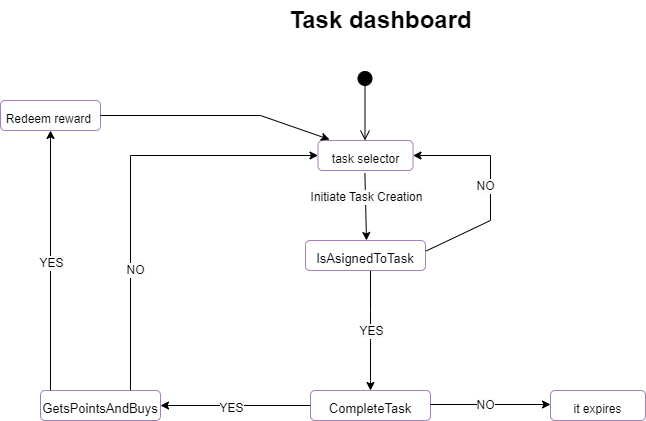

The diagram above was exported from draw.io. Its source (the exported page's mxGraphModel, read from the mxfile embedded in the PNG):
<mxGraphModel dx="1434" dy="1902" grid="1" gridSize="10" guides="1" tooltips="1" connect="1" arrows="1" fold="1" page="1" pageScale="1" pageWidth="850" pageHeight="1100" math="0" shadow="0">
  <root>
    <mxCell id="0" />
    <mxCell id="1" parent="0" />
    <mxCell id="oMiwy8GMyvpBW_35Fccg-7" value="&lt;b&gt;Task dashboard&lt;/b&gt;" style="text;html=1;align=center;verticalAlign=middle;resizable=0;points=[];autosize=1;strokeColor=none;fillColor=none;fontSize=24;" parent="1" vertex="1">
      <mxGeometry x="305" y="-20" width="210" height="40" as="geometry" />
    </mxCell>
    <mxCell id="oMiwy8GMyvpBW_35Fccg-14" value="&lt;font style=&quot;font-size: 12px;&quot;&gt;Redeem reward&amp;nbsp;&lt;/font&gt;" style="rounded=1;whiteSpace=wrap;html=1;shadow=0;strokeColor=#A680B8;fontSize=24;fillColor=#FFFFFF;" parent="1" vertex="1">
      <mxGeometry x="30" y="80" width="100" height="30" as="geometry" />
    </mxCell>
    <mxCell id="oMiwy8GMyvpBW_35Fccg-22" value="" style="endArrow=classic;html=1;rounded=0;fontSize=12;" parent="1" edge="1">
      <mxGeometry x="-1" y="-70" width="50" height="50" relative="1" as="geometry">
        <mxPoint x="400" y="250" as="sourcePoint" />
        <mxPoint x="400" y="370" as="targetPoint" />
        <Array as="points">
          <mxPoint x="400" y="290" />
          <mxPoint x="400" y="320" />
          <mxPoint x="400" y="360" />
        </Array>
        <mxPoint x="65" y="-70" as="offset" />
      </mxGeometry>
    </mxCell>
    <mxCell id="oMiwy8GMyvpBW_35Fccg-55" value="" style="endArrow=classic;html=1;rounded=0;fontSize=12;entryX=1;entryY=0.5;entryDx=0;entryDy=0;" parent="1" target="qxkSkuOcV4pBAv_Qfa_u-8" edge="1">
      <mxGeometry x="-1" y="-82" width="50" height="50" relative="1" as="geometry">
        <mxPoint x="435.5" y="240" as="sourcePoint" />
        <mxPoint x="510" y="120" as="targetPoint" />
        <Array as="points">
          <mxPoint x="520" y="200" />
          <mxPoint x="520" y="135" />
        </Array>
        <mxPoint x="64" y="-79" as="offset" />
      </mxGeometry>
    </mxCell>
    <mxCell id="qxkSkuOcV4pBAv_Qfa_u-1" value="" style="html=1;verticalAlign=bottom;startArrow=circle;startFill=1;endArrow=open;startSize=6;endSize=8;rounded=0;fontSize=24;" parent="1" edge="1">
      <mxGeometry x="-1" y="45" width="80" relative="1" as="geometry">
        <mxPoint x="394.5" y="50" as="sourcePoint" />
        <mxPoint x="394.5" y="120" as="targetPoint" />
        <mxPoint x="-25" y="-40" as="offset" />
      </mxGeometry>
    </mxCell>
    <mxCell id="qxkSkuOcV4pBAv_Qfa_u-3" value="&lt;span style=&quot;background-color: rgb(251, 251, 251);&quot;&gt;YES&lt;/span&gt;" style="edgeLabel;html=1;align=center;verticalAlign=middle;resizable=0;points=[];fontSize=12;" parent="1" vertex="1" connectable="0">
      <mxGeometry x="400" y="310" as="geometry" />
    </mxCell>
    <mxCell id="qxkSkuOcV4pBAv_Qfa_u-6" value="&lt;font style=&quot;font-size: 13px;&quot;&gt;IsAsignedToTask&lt;/font&gt;" style="rounded=1;whiteSpace=wrap;html=1;shadow=0;strokeColor=#A680B8;fontSize=24;fillColor=#FFFFFF;" parent="1" vertex="1">
      <mxGeometry x="335" y="220" width="120" height="30" as="geometry" />
    </mxCell>
    <mxCell id="qxkSkuOcV4pBAv_Qfa_u-7" value="&lt;span style=&quot;background-color: rgb(251, 251, 251);&quot;&gt;NO&lt;/span&gt;" style="edgeLabel;html=1;align=center;verticalAlign=middle;resizable=0;points=[];fontSize=12;" parent="1" vertex="1" connectable="0">
      <mxGeometry x="515" y="170" as="geometry">
        <mxPoint x="-1" y="-5" as="offset" />
      </mxGeometry>
    </mxCell>
    <mxCell id="qxkSkuOcV4pBAv_Qfa_u-8" value="&lt;font style=&quot;font-size: 12px;&quot;&gt;task selector&lt;/font&gt;" style="rounded=1;whiteSpace=wrap;html=1;shadow=0;strokeColor=#A680B8;fontSize=24;fillColor=#FFFFFF;" parent="1" vertex="1">
      <mxGeometry x="347.5" y="120" width="95" height="30" as="geometry" />
    </mxCell>
    <mxCell id="qxkSkuOcV4pBAv_Qfa_u-24" value="" style="endArrow=classic;html=1;rounded=0;fontSize=12;exitX=0.5;exitY=1;exitDx=0;exitDy=0;" parent="1" edge="1">
      <mxGeometry width="50" height="50" relative="1" as="geometry">
        <mxPoint x="394.4" y="152.5" as="sourcePoint" />
        <mxPoint x="396" y="220" as="targetPoint" />
      </mxGeometry>
    </mxCell>
    <mxCell id="qxkSkuOcV4pBAv_Qfa_u-25" value="&lt;span style=&quot;background-color: rgb(251, 251, 251);&quot;&gt;Initiate Task Creation&lt;/span&gt;" style="edgeLabel;html=1;align=center;verticalAlign=middle;resizable=0;points=[];fontSize=12;" parent="qxkSkuOcV4pBAv_Qfa_u-24" vertex="1" connectable="0">
      <mxGeometry x="-0.2795" y="1" relative="1" as="geometry">
        <mxPoint as="offset" />
      </mxGeometry>
    </mxCell>
    <mxCell id="qxkSkuOcV4pBAv_Qfa_u-28" value="&lt;font style=&quot;font-size: 13px;&quot;&gt;CompleteTask&lt;/font&gt;" style="rounded=1;whiteSpace=wrap;html=1;shadow=0;strokeColor=#A680B8;fontSize=24;fillColor=#FFFFFF;" parent="1" vertex="1">
      <mxGeometry x="340" y="370" width="120" height="30" as="geometry" />
    </mxCell>
    <mxCell id="qxkSkuOcV4pBAv_Qfa_u-29" value="" style="endArrow=classic;html=1;rounded=0;fontSize=12;exitX=0;exitY=0.5;exitDx=0;exitDy=0;entryX=1;entryY=0.5;entryDx=0;entryDy=0;" parent="1" source="qxkSkuOcV4pBAv_Qfa_u-28" target="qxkSkuOcV4pBAv_Qfa_u-37" edge="1">
      <mxGeometry x="-0.5674" y="-90" width="50" height="50" relative="1" as="geometry">
        <mxPoint x="270" y="317.5" as="sourcePoint" />
        <mxPoint x="271.1999999999998" y="452.5" as="targetPoint" />
        <mxPoint as="offset" />
      </mxGeometry>
    </mxCell>
    <mxCell id="qxkSkuOcV4pBAv_Qfa_u-31" value="" style="endArrow=classic;html=1;rounded=0;fontSize=12;exitX=0.5;exitY=1;exitDx=0;exitDy=0;" parent="1" edge="1">
      <mxGeometry width="50" height="50" relative="1" as="geometry">
        <mxPoint x="460" y="384" as="sourcePoint" />
        <mxPoint x="580" y="384" as="targetPoint" />
      </mxGeometry>
    </mxCell>
    <mxCell id="qxkSkuOcV4pBAv_Qfa_u-33" value="&lt;span style=&quot;background-color: rgb(251, 251, 251);&quot;&gt;NO&lt;/span&gt;" style="edgeLabel;html=1;align=center;verticalAlign=middle;resizable=0;points=[];fontSize=12;" parent="1" vertex="1" connectable="0">
      <mxGeometry x="550" y="385" as="geometry">
        <mxPoint x="-36" y="-1" as="offset" />
      </mxGeometry>
    </mxCell>
    <mxCell id="qxkSkuOcV4pBAv_Qfa_u-34" value="&lt;font style=&quot;font-size: 12px;&quot;&gt;it expires&lt;/font&gt;" style="rounded=1;whiteSpace=wrap;html=1;shadow=0;strokeColor=#A680B8;fontSize=24;fillColor=#FFFFFF;" parent="1" vertex="1">
      <mxGeometry x="580" y="370" width="95" height="30" as="geometry" />
    </mxCell>
    <mxCell id="qxkSkuOcV4pBAv_Qfa_u-36" value="&lt;span style=&quot;background-color: rgb(251, 251, 251);&quot;&gt;YES&lt;/span&gt;" style="edgeLabel;html=1;align=center;verticalAlign=middle;resizable=0;points=[];fontSize=12;" parent="1" vertex="1" connectable="0">
      <mxGeometry x="190" y="380" as="geometry">
        <mxPoint x="70" y="7" as="offset" />
      </mxGeometry>
    </mxCell>
    <mxCell id="qxkSkuOcV4pBAv_Qfa_u-38" style="edgeStyle=orthogonalEdgeStyle;rounded=0;orthogonalLoop=1;jettySize=auto;html=1;exitX=0.25;exitY=0;exitDx=0;exitDy=0;fontSize=13;entryX=0.5;entryY=1;entryDx=0;entryDy=0;" parent="1" source="qxkSkuOcV4pBAv_Qfa_u-37" target="oMiwy8GMyvpBW_35Fccg-14" edge="1">
      <mxGeometry relative="1" as="geometry">
        <mxPoint x="100" y="230" as="targetPoint" />
        <Array as="points">
          <mxPoint x="80" y="370" />
        </Array>
      </mxGeometry>
    </mxCell>
    <mxCell id="qxkSkuOcV4pBAv_Qfa_u-39" style="edgeStyle=orthogonalEdgeStyle;rounded=0;orthogonalLoop=1;jettySize=auto;html=1;exitX=0.75;exitY=0;exitDx=0;exitDy=0;fontSize=13;entryX=0;entryY=0.5;entryDx=0;entryDy=0;" parent="1" source="qxkSkuOcV4pBAv_Qfa_u-37" target="qxkSkuOcV4pBAv_Qfa_u-8" edge="1">
      <mxGeometry relative="1" as="geometry">
        <mxPoint x="290" y="130" as="targetPoint" />
        <Array as="points">
          <mxPoint x="160" y="135" />
        </Array>
      </mxGeometry>
    </mxCell>
    <mxCell id="qxkSkuOcV4pBAv_Qfa_u-37" value="&lt;font style=&quot;font-size: 13px;&quot;&gt;GetsPointsAndBuys&lt;/font&gt;" style="rounded=1;whiteSpace=wrap;html=1;shadow=0;strokeColor=#A680B8;fontSize=24;fillColor=#FFFFFF;" parent="1" vertex="1">
      <mxGeometry x="70" y="370" width="120" height="30" as="geometry" />
    </mxCell>
    <mxCell id="qxkSkuOcV4pBAv_Qfa_u-40" value="&lt;span style=&quot;background-color: rgb(251, 251, 251);&quot;&gt;NO&lt;/span&gt;" style="edgeLabel;html=1;align=center;verticalAlign=middle;resizable=0;points=[];fontSize=12;" parent="1" vertex="1" connectable="0">
      <mxGeometry x="200" y="250" as="geometry">
        <mxPoint x="-36" y="-1" as="offset" />
      </mxGeometry>
    </mxCell>
    <mxCell id="qxkSkuOcV4pBAv_Qfa_u-41" value="" style="endArrow=classic;html=1;rounded=0;fontSize=12;exitX=1;exitY=0.5;exitDx=0;exitDy=0;entryX=0.121;entryY=-0.033;entryDx=0;entryDy=0;entryPerimeter=0;" parent="1" source="oMiwy8GMyvpBW_35Fccg-14" target="qxkSkuOcV4pBAv_Qfa_u-8" edge="1">
      <mxGeometry width="50" height="50" relative="1" as="geometry">
        <mxPoint x="180" y="100" as="sourcePoint" />
        <mxPoint x="360" y="90" as="targetPoint" />
        <Array as="points">
          <mxPoint x="290" y="95" />
        </Array>
      </mxGeometry>
    </mxCell>
    <mxCell id="qxkSkuOcV4pBAv_Qfa_u-42" value="&lt;span style=&quot;background-color: rgb(251, 251, 251);&quot;&gt;YES&lt;/span&gt;" style="edgeLabel;html=1;align=center;verticalAlign=middle;resizable=0;points=[];fontSize=12;" parent="1" vertex="1" connectable="0">
      <mxGeometry x="10" y="235" as="geometry">
        <mxPoint x="70" y="7" as="offset" />
      </mxGeometry>
    </mxCell>
  </root>
</mxGraphModel>